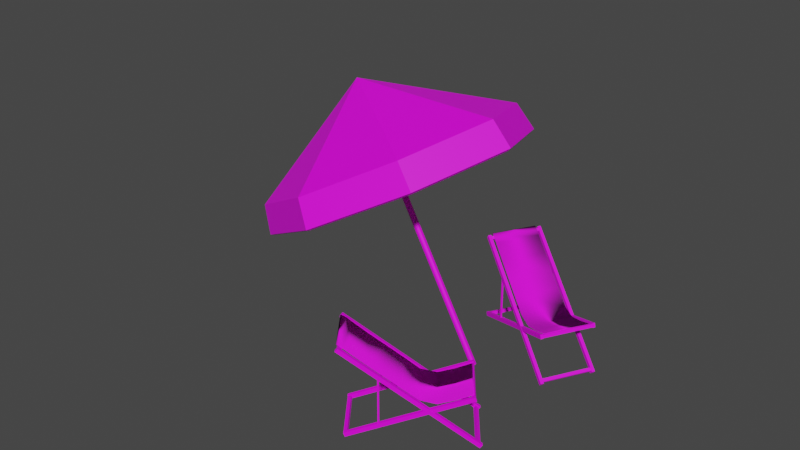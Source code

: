 # Source: sunbedandumbrella.blend  (saved by Blender 3.3.6; exported with 4.5.12 LTS)
import bpy
from mathutils import Matrix  # noqa: F401  (used for matrix-valued properties, if any)

bpy.ops.wm.read_factory_settings(use_empty=True)
scene = bpy.context.scene
scene.name = 'Scene'

# ---- collections
col_collection = bpy.data.collections.new('Collection'); scene.collection.children.link(col_collection)

# ---- images (referenced by path relative to the original .blend; pixels are not part of the script)
import os
ASSET_DIR = os.environ.get("B2B_ASSET_DIR", "")  # directory of the original .blend (textures are referenced by path, not embedded)
HERE = os.path.dirname(os.path.abspath(__file__))  # packed textures are extracted next to this script under _unpacked/

def load_image(name, relpath, width, height, colorspace="sRGB"):
    """Load a texture the original file referenced (path relative to the .blend, or extracted next to this script)."""
    p = next((c for c in (os.path.join(HERE, relpath), os.path.join(ASSET_DIR, relpath)) if relpath and os.path.exists(c)), "")
    if p:
        img = bpy.data.images.load(p, check_existing=True)
        img.name = name
    else:  # same state as the original file: an image datablock whose file is absent (Cycles renders it pink)
        img = bpy.data.images.new(name, width, height)
        img.source = "FILE"
        img.filepath = "//" + (relpath or name)
    img.colorspace_settings.name = colorspace
    return img
img_palermo_stripe_fabric_yellow_1536x_jpg_webp = load_image('Palermo-stripe-fabric_yellow_1536x.jpg.webp', 'Palermo-stripe-fabric_yellow_1536x.jpg.webp', 1024, 1024, 'sRGB')
img_ct9f5_png = load_image('CT9F5.png', 'CT9F5.png', 1024, 1024, 'sRGB')
img_zoomed_scandi_stripe_warm_scand_55_lr_jpg = load_image('Zoomed-Scandi-Stripe-Warm-SCAND-55-LR.jpg', 'Zoomed-Scandi-Stripe-Warm-SCAND-55-LR.jpg', 1024, 1024, 'sRGB')

# ---- materials (node trees are filled in below, after node groups)
mat_material_003 = bpy.data.materials.new('Material.003')
mat_material_003.use_transparent_shadow = False
mat_material_005 = bpy.data.materials.new('Material.005')
mat_material_005.use_transparent_shadow = False
mat_material_002 = bpy.data.materials.new('Material.002')
mat_material_002.use_transparent_shadow = False
mat_material_004 = bpy.data.materials.new('Material.004')
mat_material_004.use_transparent_shadow = False
mat_material_001 = bpy.data.materials.new('Material.001')
mat_material_001.use_transparent_shadow = False

# ---- material node trees
mat_material_003.use_nodes = True; mat_material_003.node_tree.nodes.clear()
_N = mat_material_003.node_tree.nodes; _L = mat_material_003.node_tree.links
n0 = _N.new('ShaderNodeBsdfPrincipled'); n0.name = 'Principled BSDF'; n0.location = (10, 300)
n0.distribution = 'GGX'
n0.subsurface_method = 'RANDOM_WALK_SKIN'
n0.inputs[3].default_value = 1.45
n0.inputs[27].default_value = (0.0, 0.0, 0.0, 1.0)
n0.inputs[28].default_value = 1.0
n1 = _N.new('ShaderNodeOutputMaterial'); n1.name = 'Material Output'; n1.location = (300, 300)
n2 = _N.new('ShaderNodeTexImage'); n2.name = 'Image Texture'; n2.location = (-302, 261)
n2.image = img_palermo_stripe_fabric_yellow_1536x_jpg_webp
_L.new(n0.outputs[0], n1.inputs[0])
_L.new(n2.outputs[0], n0.inputs[0])
n1.is_active_output = True
mat_material_005.use_nodes = True; mat_material_005.node_tree.nodes.clear()
_N = mat_material_005.node_tree.nodes; _L = mat_material_005.node_tree.links
n0 = _N.new('ShaderNodeBsdfPrincipled'); n0.name = 'Principled BSDF'; n0.location = (10, 300)
n0.distribution = 'GGX'
n0.subsurface_method = 'RANDOM_WALK_SKIN'
n0.inputs[0].default_value = (0.5972, 0.4851, 0.2016, 1.0)
n0.inputs[2].default_value = 1.0
n0.inputs[3].default_value = 1.45
n0.inputs[27].default_value = (0.0, 0.0, 0.0, 1.0)
n0.inputs[28].default_value = 1.0
n1 = _N.new('ShaderNodeOutputMaterial'); n1.name = 'Material Output'; n1.location = (300, 300)
_L.new(n0.outputs[0], n1.inputs[0])
n1.is_active_output = True
mat_material_002.use_nodes = True; mat_material_002.node_tree.nodes.clear()
_N = mat_material_002.node_tree.nodes; _L = mat_material_002.node_tree.links
n0 = _N.new('ShaderNodeBsdfPrincipled'); n0.name = 'Principled BSDF'; n0.location = (10, 300)
n0.distribution = 'GGX'
n0.subsurface_method = 'RANDOM_WALK_SKIN'
n0.inputs[3].default_value = 1.45
n0.inputs[27].default_value = (0.0, 0.0, 0.0, 1.0)
n0.inputs[28].default_value = 1.0
n1 = _N.new('ShaderNodeOutputMaterial'); n1.name = 'Material Output'; n1.location = (300, 300)
n2 = _N.new('ShaderNodeTexImage'); n2.name = 'Image Texture'; n2.location = (-329, 136)
n2.image = img_ct9f5_png
_L.new(n0.outputs[0], n1.inputs[0])
_L.new(n2.outputs[0], n0.inputs[0])
n1.is_active_output = True
mat_material_004.use_nodes = True; mat_material_004.node_tree.nodes.clear()
_N = mat_material_004.node_tree.nodes; _L = mat_material_004.node_tree.links
n0 = _N.new('ShaderNodeBsdfPrincipled'); n0.name = 'Principled BSDF'; n0.location = (10, 300)
n0.distribution = 'GGX'
n0.subsurface_method = 'RANDOM_WALK_SKIN'
n0.inputs[0].default_value = (0.6267, 0.6267, 0.6267, 1.0)
n0.inputs[1].default_value = 0.9524
n0.inputs[3].default_value = 1.45
n0.inputs[27].default_value = (0.0, 0.0, 0.0, 1.0)
n0.inputs[28].default_value = 1.0
n1 = _N.new('ShaderNodeOutputMaterial'); n1.name = 'Material Output'; n1.location = (300, 300)
_L.new(n0.outputs[0], n1.inputs[0])
n1.is_active_output = True
mat_material_001.use_nodes = True; mat_material_001.node_tree.nodes.clear()
_N = mat_material_001.node_tree.nodes; _L = mat_material_001.node_tree.links
n0 = _N.new('ShaderNodeBsdfPrincipled'); n0.name = 'Principled BSDF'; n0.location = (10, 300)
n0.distribution = 'GGX'
n0.subsurface_method = 'RANDOM_WALK_SKIN'
n0.inputs[2].default_value = 1.0
n0.inputs[3].default_value = 1.45
n0.inputs[27].default_value = (0.0, 0.0, 0.0, 1.0)
n0.inputs[28].default_value = 1.0
n1 = _N.new('ShaderNodeOutputMaterial'); n1.name = 'Material Output'; n1.location = (300, 300)
n2 = _N.new('ShaderNodeTexImage'); n2.name = 'Image Texture'; n2.location = (-294, 129)
n2.image = img_zoomed_scandi_stripe_warm_scand_55_lr_jpg
_L.new(n0.outputs[0], n1.inputs[0])
_L.new(n2.outputs[0], n0.inputs[0])
n1.is_active_output = True

# ---- world
world_world = bpy.data.worlds.new('World'); scene.world = world_world
world_world.use_nodes = True; world_world.node_tree.nodes.clear()
_N = world_world.node_tree.nodes; _L = world_world.node_tree.links
n0 = _N.new('ShaderNodeOutputWorld'); n0.name = 'World Output'; n0.location = (300, 300)
n1 = _N.new('ShaderNodeBackground'); n1.name = 'Background'; n1.location = (10, 300)
n1.inputs[0].default_value = (0.05088, 0.05088, 0.05088, 1.0)
_L.new(n1.outputs[0], n0.inputs[0])
n0.is_active_output = True
world_world.color = (0.05088, 0.05088, 0.05088)
world_world.use_sun_shadow = False
world_world.sun_shadow_jitter_overblur = 0.0

# ---- meshes
me_circle = bpy.data.meshes.new('Circle')
me_circle.from_pydata([(0.0, 1.0, 0.0), (-0.7071, 0.7071, 8.627e-15), (-1.0, 0.0, 0.0), (-0.7071, -0.7071, 8.627e-15), (0.0, -1.0, 0.0), (0.7071, -0.7071, 8.627e-15), (1.0, 0.0, 0.0), (0.7071, 0.7071, 8.627e-15), (-0.01662, 9.436e-11, 0.4206), (3.57e-10, 1.048, -0.1545), (-0.741, 0.741, -0.1545), (-1.048, 0.0, -0.1545), (-0.741, -0.741, -0.1545), (3.57e-10, -1.048, -0.1545), (0.741, -0.741, -0.1545), (1.048, 0.0, -0.1545), (0.741, 0.741, -0.1545), (0.0, 0.9758, -0.01778), (-0.69, 0.69, -0.01778), (-0.9758, 0.0, -0.01778), (-0.69, -0.69, -0.01778), (0.0, -0.9758, -0.01778), (0.69, -0.69, -0.01778), (0.9758, 0.0, -0.01778), (0.69, 0.69, -0.01778), (3.57e-10, 1.019, -0.1634), (-0.7207, 0.7207, -0.1634), (-1.019, 0.0, -0.1634), (-0.7207, -0.7207, -0.1634), (3.57e-10, -1.019, -0.1634), (0.7207, -0.7207, -0.1634), (1.019, 0.0, -0.1634), (0.7207, 0.7207, -0.1634)], [], [(8, 4, 5), (3, 4, 8), (8, 6, 7), (1, 2, 8), (6, 8, 5), (0, 1, 8), (0, 8, 7), (2, 3, 8), (7, 6, 15, 16), (5, 4, 13, 14), (3, 2, 11, 12), (1, 0, 9, 10), (0, 7, 16, 9), (6, 5, 14, 15), (4, 3, 12, 13), (2, 1, 10, 11), (8, 22, 21), (20, 8, 21), (8, 24, 23), (18, 8, 19), (23, 22, 8), (17, 8, 18), (17, 24, 8), (19, 8, 20), (24, 32, 31, 23), (22, 30, 29, 21), (20, 28, 27, 19), (18, 26, 25, 17), (17, 25, 32, 24), (23, 31, 30, 22), (21, 29, 28, 20), (19, 27, 26, 18), (10, 9, 25, 26), (11, 10, 26, 27), (12, 11, 27, 28), (13, 12, 28, 29), (14, 13, 29, 30), (15, 14, 30, 31), (16, 15, 31, 32), (9, 16, 32, 25)])
me_circle.polygons.foreach_set('material_index', [0, 0, 0, 0, 0, 0, 0, 0, 0, 0, 0, 0, 0, 0, 0, 0, 1, 1, 1, 1, 1, 1, 1, 1, 0, 0, 0, 0, 0, 0, 0, 0, 0, 0, 0, 0, 0, 0, 0, 0])
_uv = me_circle.uv_layers.new(name='UVMap')
_uv.uv.foreach_set('vector', [0.7202, 0.4719, 0.8712, 0.7501, 0.5647, 0.7487, 0.5693, 0.4273, 0.8758, 0.4288, 0.7202, 0.7055, 0.2785, 0.4719, 0.4309, 0.7497, 0.1244, 0.7491, 0.3491, 0.2621, 0.6556, 0.2636, 0.5, 0.5403, 0.3444, 0.8171, 0.5, 0.5403, 0.6509, 0.8185, 0.1288, 0.3306, 0.4353, 0.332, 0.2798, 0.6088, 0.1242, 0.6519, 0.2798, 0.3752, 0.4307, 0.6533, 0.5693, 0.3306, 0.8758, 0.332, 0.7202, 0.6088, 0.1244, 0.7491, 0.4309, 0.7497, 0.4627, 0.8017, 0.0978, 0.8028, 0.5647, 0.7487, 0.8712, 0.7501, 0.9027, 0.8023, 0.5378, 0.8023, 0.8758, 0.332, 0.5693, 0.3306, 0.5378, 0.2784, 0.9027, 0.2784, 0.4353, 0.332, 0.1288, 0.3306, 0.09729, 0.2784, 0.4622, 0.2784, 0.1242, 0.6519, 0.4307, 0.6533, 0.4622, 0.7055, 0.09729, 0.7055, 0.3444, 0.8171, 0.6509, 0.8185, 0.6825, 0.8707, 0.3175, 0.8707, 0.8758, 0.4288, 0.5693, 0.4273, 0.5378, 0.3752, 0.9027, 0.3752, 0.6556, 0.2636, 0.3491, 0.2621, 0.3175, 0.21, 0.6825, 0.21, 0.7202, 0.4719, 0.5647, 0.7487, 0.8712, 0.7501, 0.5693, 0.4273, 0.7202, 0.7055, 0.8758, 0.4288, 0.2785, 0.4719, 0.1244, 0.7491, 0.4309, 0.7497, 0.3491, 0.2621, 0.5, 0.5403, 0.6556, 0.2636, 0.3444, 0.8171, 0.6509, 0.8185, 0.5, 0.5403, 0.1288, 0.3306, 0.2798, 0.6088, 0.4353, 0.332, 0.1242, 0.6519, 0.4307, 0.6533, 0.2798, 0.3752, 0.5693, 0.3306, 0.7202, 0.6088, 0.8758, 0.332, 0.1244, 0.7491, 0.0978, 0.8028, 0.4627, 0.8017, 0.4309, 0.7497, 0.5647, 0.7487, 0.5378, 0.8023, 0.9027, 0.8023, 0.8712, 0.7501, 0.8758, 0.332, 0.9027, 0.2784, 0.5378, 0.2784, 0.5693, 0.3306, 0.4353, 0.332, 0.4622, 0.2784, 0.09729, 0.2784, 0.1288, 0.3306, 0.1242, 0.6519, 0.09729, 0.7055, 0.4622, 0.7055, 0.4307, 0.6533, 0.3444, 0.8171, 0.3175, 0.8707, 0.6825, 0.8707, 0.6509, 0.8185, 0.8758, 0.4288, 0.9027, 0.3752, 0.5378, 0.3752, 0.5693, 0.4273, 0.6556, 0.2636, 0.6825, 0.21, 0.3175, 0.21, 0.3491, 0.2621, 0.4622, 0.2784, 0.09729, 0.2784, 0.09729, 0.2784, 0.4622, 0.2784, 0.6825, 0.21, 0.3175, 0.21, 0.3175, 0.21, 0.6825, 0.21, 0.9027, 0.2784, 0.5378, 0.2784, 0.5378, 0.2784, 0.9027, 0.2784, 0.9027, 0.3752, 0.5378, 0.3752, 0.5378, 0.3752, 0.9027, 0.3752, 0.5378, 0.8023, 0.9027, 0.8023, 0.9027, 0.8023, 0.5378, 0.8023, 0.3175, 0.8707, 0.6825, 0.8707, 0.6825, 0.8707, 0.3175, 0.8707, 0.0978, 0.8028, 0.4627, 0.8017, 0.4627, 0.8017, 0.0978, 0.8028, 0.09729, 0.7055, 0.4622, 0.7055, 0.4622, 0.7055, 0.09729, 0.7055])
me_circle.materials.append(mat_material_003)
me_circle.materials.append(mat_material_005)
me_circle.update()
me_cylinder_001 = bpy.data.meshes.new('Cylinder.001')
me_cylinder_001.from_pydata([(0.0, 1.0, -1.0), (0.0, 1.0, 1.0), (0.3827, 0.9239, -1.0), (0.3827, 0.9239, 1.0), (0.7071, 0.7071, -1.0), (0.7071, 0.7071, 1.0), (0.9239, 0.3827, -1.0), (0.9239, 0.3827, 1.0), (1.0, 0.0, -1.0), (1.0, 0.0, 1.0), (0.9239, -0.3827, -1.0), (0.9239, -0.3827, 1.0), (0.7071, -0.7071, -1.0), (0.7071, -0.7071, 1.0), (0.3827, -0.9239, -1.0), (0.3827, -0.9239, 1.0), (0.0, -1.0, -1.0), (0.0, -1.0, 1.0), (-0.3827, -0.9239, -1.0), (-0.3827, -0.9239, 1.0), (-0.7071, -0.7071, -1.0), (-0.7071, -0.7071, 1.0), (-0.9239, -0.3827, -1.0), (-0.9239, -0.3827, 1.0), (-1.0, 0.0, -1.0), (-1.0, 0.0, 1.0), (-0.9239, 0.3827, -1.0), (-0.9239, 0.3827, 1.0), (-0.7071, 0.7071, -1.0), (-0.7071, 0.7071, 1.0), (-0.3827, 0.9239, -1.0), (-0.3827, 0.9239, 1.0), (0.1157, 0.9714, 0.3427), (-0.2702, -18.88, 0.7548), (0.3683, 0.921, 0.3417), (-0.01754, -18.93, 0.7539), (0.5804, 0.7879, 0.3389), (0.1946, -19.06, 0.751), (0.7197, 0.5925, 0.3347), (0.3339, -19.26, 0.7468), (0.765, 0.3646, 0.3298), (0.3792, -19.49, 0.7419), (0.7094, 0.1388, 0.3248), (0.3235, -19.71, 0.737), (0.5613, -0.05048, 0.3206), (0.1754, -19.9, 0.7328), (0.3433, -0.1745, 0.3178), (-0.04254, -20.03, 0.73), (0.08858, -0.2142, 0.3169), (-0.2972, -20.07, 0.729), (-0.1641, -0.1638, 0.3178), (-0.5499, -20.02, 0.73), (-0.3762, -0.03071, 0.3207), (-0.762, -19.88, 0.7328), (-0.5155, 0.1646, 0.3249), (-0.9013, -19.69, 0.737), (-0.5608, 0.3926, 0.3298), (-0.9466, -19.46, 0.7419), (-0.5051, 0.6184, 0.3347), (-0.8909, -19.23, 0.7469), (-0.357, 0.8077, 0.3389), (-0.7429, -19.05, 0.7511), (-0.139, 0.9317, 0.3417), (-0.5249, -18.92, 0.7539), (-0.5351, 0.6301, 0.3427), (13.69, -13.22, 0.7548), (-0.3256, 0.78, 0.3417), (13.9, -13.07, 0.7539), (-0.0835, 0.8439, 0.3389), (14.14, -13.01, 0.751), (0.1543, 0.8121, 0.3347), (14.38, -13.04, 0.7468), (0.3516, 0.6893, 0.3298), (14.58, -13.16, 0.7419), (0.4784, 0.4944, 0.3248), (14.71, -13.36, 0.737), (0.5154, 0.2569, 0.3206), (14.74, -13.59, 0.7328), (0.4569, 0.01303, 0.3178), (14.68, -13.84, 0.73), (0.3118, -0.2001, 0.3169), (14.54, -14.05, 0.729), (0.1023, -0.35, 0.3178), (14.33, -14.2, 0.73), (-0.1398, -0.4139, 0.3207), (14.09, -14.27, 0.7328), (-0.3776, -0.382, 0.3249), (13.85, -14.23, 0.737), (-0.5749, -0.2593, 0.3298), (13.65, -14.11, 0.7419), (-0.7017, -0.06433, 0.3347), (13.53, -13.92, 0.7469), (-0.7387, 0.1731, 0.3389), (13.49, -13.68, 0.7511), (-0.6802, 0.417, 0.3417), (13.55, -13.43, 0.7539), (-1.092, 0.1909, 0.3427), (18.76, 0.1585, 0.7548), (-1.046, 0.4444, 0.3417), (18.81, 0.412, 0.7539), (-0.9166, 0.6589, 0.3389), (18.94, 0.6264, 0.751), (-0.7238, 0.8016, 0.3347), (19.13, 0.7692, 0.7468), (-0.4967, 0.8509, 0.3298), (19.36, 0.8185, 0.7419), (-0.27, 0.7993, 0.3248), (19.59, 0.7669, 0.737), (-0.07806, 0.6546, 0.3206), (19.78, 0.6222, 0.7328), (0.04978, 0.4389, 0.3178), (19.91, 0.4065, 0.73), (0.09408, 0.1849, 0.3169), (19.95, 0.1525, 0.729), (0.04811, -0.06856, 0.3178), (19.9, -0.101, 0.73), (-0.08114, -0.283, 0.3207), (19.78, -0.3154, 0.7328), (-0.274, -0.4258, 0.3249), (19.58, -0.4582, 0.737), (-0.5011, -0.4751, 0.3298), (19.36, -0.5075, 0.7419), (-0.7278, -0.4235, 0.3347), (19.13, -0.4559, 0.7469), (-0.9197, -0.2788, 0.3389), (18.94, -0.3112, 0.7511), (-1.048, -0.06305, 0.3417), (18.81, -0.09547, 0.7539), (-0.739, -0.4537, 0.3427), (12.86, 14.02, 0.7548), (-0.8926, -0.2469, 0.3417), (12.7, 14.23, 0.7539), (-0.9608, -0.005949, 0.3389), (12.64, 14.47, 0.751), (-0.9332, 0.2324, 0.3347), (12.66, 14.7, 0.7468), (-0.814, 0.4319, 0.3298), (12.78, 14.9, 0.7419), (-0.6213, 0.5621, 0.3248), (12.97, 15.03, 0.737), (-0.3846, 0.6033, 0.3206), (13.21, 15.08, 0.7328), (-0.1397, 0.5491, 0.3178), (13.46, 15.02, 0.73), (0.07595, 0.4079, 0.3169), (13.67, 14.88, 0.729), (0.2296, 0.2011, 0.3178), (13.83, 14.67, 0.73), (0.2978, -0.03985, 0.3207), (13.89, 14.43, 0.7328), (0.2701, -0.2782, 0.3249), (13.87, 14.19, 0.737), (0.1509, -0.4777, 0.3298), (13.75, 13.99, 0.7419), (-0.04172, -0.6079, 0.3347), (13.55, 13.86, 0.7469), (-0.2785, -0.6491, 0.3389), (13.32, 13.82, 0.7511), (-0.5234, -0.5949, 0.3417), (13.07, 13.88, 0.7539), (-0.05191, -0.664, 0.3427), (0.2784, 19.19, 0.7548), (-0.3047, -0.6142, 0.3417), (0.0256, 19.24, 0.7539), (-0.5172, -0.4818, 0.3389), (-0.1869, 19.37, 0.751), (-0.657, -0.2868, 0.3347), (-0.3267, 19.57, 0.7468), (-0.7029, -0.059, 0.3298), (-0.3726, 19.79, 0.7419), (-0.6479, 0.167, 0.3248), (-0.3176, 20.02, 0.737), (-0.5004, 0.3567, 0.3206), (-0.1701, 20.21, 0.7328), (-0.2827, 0.4812, 0.3178), (0.04755, 20.34, 0.73), (-0.02816, 0.5217, 0.3169), (0.3021, 20.38, 0.729), (0.2246, 0.472, 0.3178), (0.5549, 20.33, 0.73), (0.4371, 0.3395, 0.3207), (0.7674, 20.19, 0.7328), (0.577, 0.1445, 0.3249), (0.9072, 20.0, 0.737), (0.6229, -0.08325, 0.3298), (0.9532, 19.77, 0.7419), (0.5679, -0.3092, 0.3347), (0.8982, 19.54, 0.7469), (0.4203, -0.4989, 0.3389), (0.7506, 19.35, 0.7511), (0.2027, -0.6235, 0.3417), (0.533, 19.23, 0.7539), (0.5979, -0.3208, 0.3427), (-13.67, 13.49, 0.7548), (0.3888, -0.4713, 0.3417), (-13.88, 13.34, 0.7539), (0.1469, -0.5359, 0.3389), (-14.12, 13.28, 0.751), (-0.09101, -0.5047, 0.3347), (-14.36, 13.31, 0.7468), (-0.2887, -0.3825, 0.3298), (-14.55, 13.43, 0.7419), (-0.416, -0.1879, 0.3248), (-14.68, 13.62, 0.737), (-0.4536, 0.04943, 0.3206), (-14.72, 13.86, 0.7328), (-0.3958, 0.2934, 0.3178), (-14.66, 14.1, 0.73), (-0.2514, 0.507, 0.3169), (-14.52, 14.32, 0.729), (-0.04225, 0.6575, 0.3178), (-14.31, 14.47, 0.73), (0.1997, 0.722, 0.3207), (-14.07, 14.53, 0.7328), (0.4376, 0.6908, 0.3249), (-13.83, 14.5, 0.737), (0.6352, 0.5687, 0.3298), (-13.63, 14.38, 0.7419), (0.7626, 0.3741, 0.3347), (-13.5, 14.19, 0.7469), (0.8002, 0.1367, 0.3389), (-13.47, 13.95, 0.7511), (0.7424, -0.1073, 0.3417), (-13.52, 13.7, 0.7539), (1.153, 0.1199, 0.3427), (-18.7, 0.09679, 0.7548), (1.108, -0.1337, 0.3417), (-18.75, -0.1568, 0.7539), (0.9795, -0.3485, 0.3389), (-18.88, -0.3716, 0.751), (0.7871, -0.4918, 0.3347), (-19.07, -0.5149, 0.7468), (0.5601, -0.5418, 0.3298), (-19.3, -0.5649, 0.7419), (0.3332, -0.4908, 0.3248), (-19.52, -0.5139, 0.737), (0.1409, -0.3467, 0.3206), (-19.72, -0.3698, 0.7328), (0.01247, -0.1313, 0.3178), (-19.84, -0.1544, 0.73), (-0.03254, 0.1226, 0.3169), (-19.89, 0.09943, 0.729), (0.01272, 0.3762, 0.3178), (-19.84, 0.3531, 0.73), (0.1414, 0.591, 0.3207), (-19.72, 0.5679, 0.7328), (0.3338, 0.7343, 0.3249), (-19.52, 0.7112, 0.737), (0.5608, 0.7843, 0.3298), (-19.3, 0.7611, 0.7419), (0.7877, 0.7333, 0.3347), (-19.07, 0.7102, 0.7469), (0.98, 0.5891, 0.3389), (-18.88, 0.566, 0.7511), (1.108, 0.3737, 0.3417), (-18.75, 0.3506, 0.7539), (0.7988, 0.7635, 0.3427), (-12.76, -13.75, 0.7548), (0.953, 0.5571, 0.3417), (-12.6, -13.95, 0.7539), (1.022, 0.3164, 0.3389), (-12.53, -14.19, 0.751), (0.9949, 0.07798, 0.3347), (-12.56, -14.43, 0.7468), (0.8762, -0.1218, 0.3298), (-12.68, -14.63, 0.7419), (0.6839, -0.2526, 0.3248), (-12.87, -14.76, 0.737), (0.4473, -0.2944, 0.3206), (-13.11, -14.8, 0.7328), (0.2023, -0.241, 0.3178), (-13.35, -14.75, 0.73), (-0.01379, -0.1003, 0.3169), (-13.57, -14.61, 0.729), (-0.168, 0.106, 0.3178), (-13.72, -14.4, 0.73), (-0.2368, 0.3468, 0.3207), (-13.79, -14.16, 0.7328), (-0.2099, 0.5852, 0.3249), (-13.77, -13.92, 0.737), (-0.09125, 0.785, 0.3298), (-13.65, -13.72, 0.7419), (0.101, 0.9158, 0.3347), (-13.45, -13.59, 0.7469), (0.3377, 0.9576, 0.3389), (-13.22, -13.55, 0.7511), (0.5827, 0.9042, 0.3417), (-12.97, -13.61, 0.7539)], [], [(0, 1, 3, 2), (2, 3, 5, 4), (4, 5, 7, 6), (6, 7, 9, 8), (8, 9, 11, 10), (10, 11, 13, 12), (12, 13, 15, 14), (14, 15, 17, 16), (16, 17, 19, 18), (18, 19, 21, 20), (20, 21, 23, 22), (22, 23, 25, 24), (24, 25, 27, 26), (26, 27, 29, 28), (3, 1, 31, 29, 27, 25, 23, 21, 19, 17, 15, 13, 11, 9, 7, 5), (28, 29, 31, 30), (30, 31, 1, 0), (0, 2, 4, 6, 8, 10, 12, 14, 16, 18, 20, 22, 24, 26, 28, 30), (32, 33, 35, 34), (34, 35, 37, 36), (36, 37, 39, 38), (38, 39, 41, 40), (40, 41, 43, 42), (42, 43, 45, 44), (44, 45, 47, 46), (46, 47, 49, 48), (48, 49, 51, 50), (50, 51, 53, 52), (52, 53, 55, 54), (54, 55, 57, 56), (56, 57, 59, 58), (58, 59, 61, 60), (35, 33, 63, 61, 59, 57, 55, 53, 51, 49, 47, 45, 43, 41, 39, 37), (60, 61, 63, 62), (62, 63, 33, 32), (32, 34, 36, 38, 40, 42, 44, 46, 48, 50, 52, 54, 56, 58, 60, 62), (64, 65, 67, 66), (66, 67, 69, 68), (68, 69, 71, 70), (70, 71, 73, 72), (72, 73, 75, 74), (74, 75, 77, 76), (76, 77, 79, 78), (78, 79, 81, 80), (80, 81, 83, 82), (82, 83, 85, 84), (84, 85, 87, 86), (86, 87, 89, 88), (88, 89, 91, 90), (90, 91, 93, 92), (67, 65, 95, 93, 91, 89, 87, 85, 83, 81, 79, 77, 75, 73, 71, 69), (92, 93, 95, 94), (94, 95, 65, 64), (64, 66, 68, 70, 72, 74, 76, 78, 80, 82, 84, 86, 88, 90, 92, 94), (96, 97, 99, 98), (98, 99, 101, 100), (100, 101, 103, 102), (102, 103, 105, 104), (104, 105, 107, 106), (106, 107, 109, 108), (108, 109, 111, 110), (110, 111, 113, 112), (112, 113, 115, 114), (114, 115, 117, 116), (116, 117, 119, 118), (118, 119, 121, 120), (120, 121, 123, 122), (122, 123, 125, 124), (99, 97, 127, 125, 123, 121, 119, 117, 115, 113, 111, 109, 107, 105, 103, 101), (124, 125, 127, 126), (126, 127, 97, 96), (96, 98, 100, 102, 104, 106, 108, 110, 112, 114, 116, 118, 120, 122, 124, 126), (128, 129, 131, 130), (130, 131, 133, 132), (132, 133, 135, 134), (134, 135, 137, 136), (136, 137, 139, 138), (138, 139, 141, 140), (140, 141, 143, 142), (142, 143, 145, 144), (144, 145, 147, 146), (146, 147, 149, 148), (148, 149, 151, 150), (150, 151, 153, 152), (152, 153, 155, 154), (154, 155, 157, 156), (131, 129, 159, 157, 155, 153, 151, 149, 147, 145, 143, 141, 139, 137, 135, 133), (156, 157, 159, 158), (158, 159, 129, 128), (128, 130, 132, 134, 136, 138, 140, 142, 144, 146, 148, 150, 152, 154, 156, 158), (160, 161, 163, 162), (162, 163, 165, 164), (164, 165, 167, 166), (166, 167, 169, 168), (168, 169, 171, 170), (170, 171, 173, 172), (172, 173, 175, 174), (174, 175, 177, 176), (176, 177, 179, 178), (178, 179, 181, 180), (180, 181, 183, 182), (182, 183, 185, 184), (184, 185, 187, 186), (186, 187, 189, 188), (163, 161, 191, 189, 187, 185, 183, 181, 179, 177, 175, 173, 171, 169, 167, 165), (188, 189, 191, 190), (190, 191, 161, 160), (160, 162, 164, 166, 168, 170, 172, 174, 176, 178, 180, 182, 184, 186, 188, 190), (192, 193, 195, 194), (194, 195, 197, 196), (196, 197, 199, 198), (198, 199, 201, 200), (200, 201, 203, 202), (202, 203, 205, 204), (204, 205, 207, 206), (206, 207, 209, 208), (208, 209, 211, 210), (210, 211, 213, 212), (212, 213, 215, 214), (214, 215, 217, 216), (216, 217, 219, 218), (218, 219, 221, 220), (195, 193, 223, 221, 219, 217, 215, 213, 211, 209, 207, 205, 203, 201, 199, 197), (220, 221, 223, 222), (222, 223, 193, 192), (192, 194, 196, 198, 200, 202, 204, 206, 208, 210, 212, 214, 216, 218, 220, 222), (224, 225, 227, 226), (226, 227, 229, 228), (228, 229, 231, 230), (230, 231, 233, 232), (232, 233, 235, 234), (234, 235, 237, 236), (236, 237, 239, 238), (238, 239, 241, 240), (240, 241, 243, 242), (242, 243, 245, 244), (244, 245, 247, 246), (246, 247, 249, 248), (248, 249, 251, 250), (250, 251, 253, 252), (227, 225, 255, 253, 251, 249, 247, 245, 243, 241, 239, 237, 235, 233, 231, 229), (252, 253, 255, 254), (254, 255, 225, 224), (224, 226, 228, 230, 232, 234, 236, 238, 240, 242, 244, 246, 248, 250, 252, 254), (256, 257, 259, 258), (258, 259, 261, 260), (260, 261, 263, 262), (262, 263, 265, 264), (264, 265, 267, 266), (266, 267, 269, 268), (268, 269, 271, 270), (270, 271, 273, 272), (272, 273, 275, 274), (274, 275, 277, 276), (276, 277, 279, 278), (278, 279, 281, 280), (280, 281, 283, 282), (282, 283, 285, 284), (259, 257, 287, 285, 283, 281, 279, 277, 275, 273, 271, 269, 267, 265, 263, 261), (284, 285, 287, 286), (286, 287, 257, 256), (256, 258, 260, 262, 264, 266, 268, 270, 272, 274, 276, 278, 280, 282, 284, 286)])
me_cylinder_001.polygons.foreach_set('material_index', [0, 0, 0, 0, 0, 0, 0, 0, 0, 0, 0, 0, 0, 0, 0, 0, 0, 0, 1, 1, 1, 1, 1, 1, 1, 1, 1, 1, 1, 1, 1, 1, 1, 1, 1, 1, 1, 1, 1, 1, 1, 1, 1, 1, 1, 1, 1, 1, 1, 1, 1, 1, 1, 1, 1, 1, 1, 1, 1, 1, 1, 1, 1, 1, 1, 1, 1, 1, 1, 1, 1, 1, 1, 1, 1, 1, 1, 1, 1, 1, 1, 1, 1, 1, 1, 1, 1, 1, 1, 1, 1, 1, 1, 1, 1, 1, 1, 1, 1, 1, 1, 1, 1, 1, 1, 1, 1, 1, 1, 1, 1, 1, 1, 1, 1, 1, 1, 1, 1, 1, 1, 1, 1, 1, 1, 1, 1, 1, 1, 1, 1, 1, 1, 1, 1, 1, 1, 1, 1, 1, 1, 1, 1, 1, 1, 1, 1, 1, 1, 1, 1, 1, 1, 1, 1, 1, 1, 1, 1, 1, 1, 1])
_uv = me_cylinder_001.uv_layers.new(name='UVMap')
_uv.uv.foreach_set('vector', [1.0, 0.5, 1.0, 1.0, 0.9375, 1.0, 0.9375, 0.5, 0.9375, 0.5, 0.9375, 1.0, 0.875, 1.0, 0.875, 0.5, 0.875, 0.5, 0.875, 1.0, 0.8125, 1.0, 0.8125, 0.5, 0.8125, 0.5, 0.8125, 1.0, 0.75, 1.0, 0.75, 0.5, 0.75, 0.5, 0.75, 1.0, 0.6875, 1.0, 0.6875, 0.5, 0.6875, 0.5, 0.6875, 1.0, 0.625, 1.0, 0.625, 0.5, 0.625, 0.5, 0.625, 1.0, 0.5625, 1.0, 0.5625, 0.5, 0.5625, 0.5, 0.5625, 1.0, 0.5, 1.0, 0.5, 0.5, 0.5, 0.5, 0.5, 1.0, 0.4375, 1.0, 0.4375, 0.5, 0.4375, 0.5, 0.4375, 1.0, 0.375, 1.0, 0.375, 0.5, 0.375, 0.5, 0.375, 1.0, 0.3125, 1.0, 0.3125, 0.5, 0.3125, 0.5, 0.3125, 1.0, 0.25, 1.0, 0.25, 0.5, 0.25, 0.5, 0.25, 1.0, 0.1875, 1.0, 0.1875, 0.5, 0.1875, 0.5, 0.1875, 1.0, 0.125, 1.0, 0.125, 0.5, 0.3418, 0.4717, 0.25, 0.49, 0.1582, 0.4717, 0.08029, 0.4197, 0.02827, 0.3418, 0.01, 0.25, 0.02827, 0.1582, 0.08029, 0.08029, 0.1582, 0.02827, 0.25, 0.01, 0.3418, 0.02827, 0.4197, 0.08029, 0.4717, 0.1582, 0.49, 0.25, 0.4717, 0.3418, 0.4197, 0.4197, 0.125, 0.5, 0.125, 1.0, 0.0625, 1.0, 0.0625, 0.5, 0.0625, 0.5, 0.0625, 1.0, 0.0, 1.0, 0.0, 0.5, 0.75, 0.49, 0.8418, 0.4717, 0.9197, 0.4197, 0.9717, 0.3418, 0.99, 0.25, 0.9717, 0.1582, 0.9197, 0.08029, 0.8418, 0.02827, 0.75, 0.01, 0.6582, 0.02827, 0.5803, 0.08029, 0.5283, 0.1582, 0.51, 0.25, 0.5283, 0.3418, 0.5803, 0.4197, 0.6582, 0.4717, 1.0, 0.5, 1.0, 1.0, 0.9375, 1.0, 0.9375, 0.5, 0.9375, 0.5, 0.9375, 1.0, 0.875, 1.0, 0.875, 0.5, 0.875, 0.5, 0.875, 1.0, 0.8125, 1.0, 0.8125, 0.5, 0.8125, 0.5, 0.8125, 1.0, 0.75, 1.0, 0.75, 0.5, 0.75, 0.5, 0.75, 1.0, 0.6875, 1.0, 0.6875, 0.5, 0.6875, 0.5, 0.6875, 1.0, 0.625, 1.0, 0.625, 0.5, 0.625, 0.5, 0.625, 1.0, 0.5625, 1.0, 0.5625, 0.5, 0.5625, 0.5, 0.5625, 1.0, 0.5, 1.0, 0.5, 0.5, 0.5, 0.5, 0.5, 1.0, 0.4375, 1.0, 0.4375, 0.5, 0.4375, 0.5, 0.4375, 1.0, 0.375, 1.0, 0.375, 0.5, 0.375, 0.5, 0.375, 1.0, 0.3125, 1.0, 0.3125, 0.5, 0.3125, 0.5, 0.3125, 1.0, 0.25, 1.0, 0.25, 0.5, 0.25, 0.5, 0.25, 1.0, 0.1875, 1.0, 0.1875, 0.5, 0.1875, 0.5, 0.1875, 1.0, 0.125, 1.0, 0.125, 0.5, 0.3418, 0.4717, 0.25, 0.49, 0.1582, 0.4717, 0.08029, 0.4197, 0.02827, 0.3418, 0.01, 0.25, 0.02827, 0.1582, 0.08029, 0.08029, 0.1582, 0.02827, 0.25, 0.01, 0.3418, 0.02827, 0.4197, 0.08029, 0.4717, 0.1582, 0.49, 0.25, 0.4717, 0.3418, 0.4197, 0.4197, 0.125, 0.5, 0.125, 1.0, 0.0625, 1.0, 0.0625, 0.5, 0.0625, 0.5, 0.0625, 1.0, 0.0, 1.0, 0.0, 0.5, 0.75, 0.49, 0.8418, 0.4717, 0.9197, 0.4197, 0.9717, 0.3418, 0.99, 0.25, 0.9717, 0.1582, 0.9197, 0.08029, 0.8418, 0.02827, 0.75, 0.01, 0.6582, 0.02827, 0.5803, 0.08029, 0.5283, 0.1582, 0.51, 0.25, 0.5283, 0.3418, 0.5803, 0.4197, 0.6582, 0.4717, 1.0, 0.5, 1.0, 1.0, 0.9375, 1.0, 0.9375, 0.5, 0.9375, 0.5, 0.9375, 1.0, 0.875, 1.0, 0.875, 0.5, 0.875, 0.5, 0.875, 1.0, 0.8125, 1.0, 0.8125, 0.5, 0.8125, 0.5, 0.8125, 1.0, 0.75, 1.0, 0.75, 0.5, 0.75, 0.5, 0.75, 1.0, 0.6875, 1.0, 0.6875, 0.5, 0.6875, 0.5, 0.6875, 1.0, 0.625, 1.0, 0.625, 0.5, 0.625, 0.5, 0.625, 1.0, 0.5625, 1.0, 0.5625, 0.5, 0.5625, 0.5, 0.5625, 1.0, 0.5, 1.0, 0.5, 0.5, 0.5, 0.5, 0.5, 1.0, 0.4375, 1.0, 0.4375, 0.5, 0.4375, 0.5, 0.4375, 1.0, 0.375, 1.0, 0.375, 0.5, 0.375, 0.5, 0.375, 1.0, 0.3125, 1.0, 0.3125, 0.5, 0.3125, 0.5, 0.3125, 1.0, 0.25, 1.0, 0.25, 0.5, 0.25, 0.5, 0.25, 1.0, 0.1875, 1.0, 0.1875, 0.5, 0.1875, 0.5, 0.1875, 1.0, 0.125, 1.0, 0.125, 0.5, 0.3418, 0.4717, 0.25, 0.49, 0.1582, 0.4717, 0.08029, 0.4197, 0.02827, 0.3418, 0.01, 0.25, 0.02827, 0.1582, 0.08029, 0.08029, 0.1582, 0.02827, 0.25, 0.01, 0.3418, 0.02827, 0.4197, 0.08029, 0.4717, 0.1582, 0.49, 0.25, 0.4717, 0.3418, 0.4197, 0.4197, 0.125, 0.5, 0.125, 1.0, 0.0625, 1.0, 0.0625, 0.5, 0.0625, 0.5, 0.0625, 1.0, 0.0, 1.0, 0.0, 0.5, 0.75, 0.49, 0.8418, 0.4717, 0.9197, 0.4197, 0.9717, 0.3418, 0.99, 0.25, 0.9717, 0.1582, 0.9197, 0.08029, 0.8418, 0.02827, 0.75, 0.01, 0.6582, 0.02827, 0.5803, 0.08029, 0.5283, 0.1582, 0.51, 0.25, 0.5283, 0.3418, 0.5803, 0.4197, 0.6582, 0.4717, 1.0, 0.5, 1.0, 1.0, 0.9375, 1.0, 0.9375, 0.5, 0.9375, 0.5, 0.9375, 1.0, 0.875, 1.0, 0.875, 0.5, 0.875, 0.5, 0.875, 1.0, 0.8125, 1.0, 0.8125, 0.5, 0.8125, 0.5, 0.8125, 1.0, 0.75, 1.0, 0.75, 0.5, 0.75, 0.5, 0.75, 1.0, 0.6875, 1.0, 0.6875, 0.5, 0.6875, 0.5, 0.6875, 1.0, 0.625, 1.0, 0.625, 0.5, 0.625, 0.5, 0.625, 1.0, 0.5625, 1.0, 0.5625, 0.5, 0.5625, 0.5, 0.5625, 1.0, 0.5, 1.0, 0.5, 0.5, 0.5, 0.5, 0.5, 1.0, 0.4375, 1.0, 0.4375, 0.5, 0.4375, 0.5, 0.4375, 1.0, 0.375, 1.0, 0.375, 0.5, 0.375, 0.5, 0.375, 1.0, 0.3125, 1.0, 0.3125, 0.5, 0.3125, 0.5, 0.3125, 1.0, 0.25, 1.0, 0.25, 0.5, 0.25, 0.5, 0.25, 1.0, 0.1875, 1.0, 0.1875, 0.5, 0.1875, 0.5, 0.1875, 1.0, 0.125, 1.0, 0.125, 0.5, 0.3418, 0.4717, 0.25, 0.49, 0.1582, 0.4717, 0.08029, 0.4197, 0.02827, 0.3418, 0.01, 0.25, 0.02827, 0.1582, 0.08029, 0.08029, 0.1582, 0.02827, 0.25, 0.01, 0.3418, 0.02827, 0.4197, 0.08029, 0.4717, 0.1582, 0.49, 0.25, 0.4717, 0.3418, 0.4197, 0.4197, 0.125, 0.5, 0.125, 1.0, 0.0625, 1.0, 0.0625, 0.5, 0.0625, 0.5, 0.0625, 1.0, 0.0, 1.0, 0.0, 0.5, 0.75, 0.49, 0.8418, 0.4717, 0.9197, 0.4197, 0.9717, 0.3418, 0.99, 0.25, 0.9717, 0.1582, 0.9197, 0.08029, 0.8418, 0.02827, 0.75, 0.01, 0.6582, 0.02827, 0.5803, 0.08029, 0.5283, 0.1582, 0.51, 0.25, 0.5283, 0.3418, 0.5803, 0.4197, 0.6582, 0.4717, 1.0, 0.5, 1.0, 1.0, 0.9375, 1.0, 0.9375, 0.5, 0.9375, 0.5, 0.9375, 1.0, 0.875, 1.0, 0.875, 0.5, 0.875, 0.5, 0.875, 1.0, 0.8125, 1.0, 0.8125, 0.5, 0.8125, 0.5, 0.8125, 1.0, 0.75, 1.0, 0.75, 0.5, 0.75, 0.5, 0.75, 1.0, 0.6875, 1.0, 0.6875, 0.5, 0.6875, 0.5, 0.6875, 1.0, 0.625, 1.0, 0.625, 0.5, 0.625, 0.5, 0.625, 1.0, 0.5625, 1.0, 0.5625, 0.5, 0.5625, 0.5, 0.5625, 1.0, 0.5, 1.0, 0.5, 0.5, 0.5, 0.5, 0.5, 1.0, 0.4375, 1.0, 0.4375, 0.5, 0.4375, 0.5, 0.4375, 1.0, 0.375, 1.0, 0.375, 0.5, 0.375, 0.5, 0.375, 1.0, 0.3125, 1.0, 0.3125, 0.5, 0.3125, 0.5, 0.3125, 1.0, 0.25, 1.0, 0.25, 0.5, 0.25, 0.5, 0.25, 1.0, 0.1875, 1.0, 0.1875, 0.5, 0.1875, 0.5, 0.1875, 1.0, 0.125, 1.0, 0.125, 0.5, 0.3418, 0.4717, 0.25, 0.49, 0.1582, 0.4717, 0.08029, 0.4197, 0.02827, 0.3418, 0.01, 0.25, 0.02827, 0.1582, 0.08029, 0.08029, 0.1582, 0.02827, 0.25, 0.01, 0.3418, 0.02827, 0.4197, 0.08029, 0.4717, 0.1582, 0.49, 0.25, 0.4717, 0.3418, 0.4197, 0.4197, 0.125, 0.5, 0.125, 1.0, 0.0625, 1.0, 0.0625, 0.5, 0.0625, 0.5, 0.0625, 1.0, 0.0, 1.0, 0.0, 0.5, 0.75, 0.49, 0.8418, 0.4717, 0.9197, 0.4197, 0.9717, 0.3418, 0.99, 0.25, 0.9717, 0.1582, 0.9197, 0.08029, 0.8418, 0.02827, 0.75, 0.01, 0.6582, 0.02827, 0.5803, 0.08029, 0.5283, 0.1582, 0.51, 0.25, 0.5283, 0.3418, 0.5803, 0.4197, 0.6582, 0.4717, 1.0, 0.5, 1.0, 1.0, 0.9375, 1.0, 0.9375, 0.5, 0.9375, 0.5, 0.9375, 1.0, 0.875, 1.0, 0.875, 0.5, 0.875, 0.5, 0.875, 1.0, 0.8125, 1.0, 0.8125, 0.5, 0.8125, 0.5, 0.8125, 1.0, 0.75, 1.0, 0.75, 0.5, 0.75, 0.5, 0.75, 1.0, 0.6875, 1.0, 0.6875, 0.5, 0.6875, 0.5, 0.6875, 1.0, 0.625, 1.0, 0.625, 0.5, 0.625, 0.5, 0.625, 1.0, 0.5625, 1.0, 0.5625, 0.5, 0.5625, 0.5, 0.5625, 1.0, 0.5, 1.0, 0.5, 0.5, 0.5, 0.5, 0.5, 1.0, 0.4375, 1.0, 0.4375, 0.5, 0.4375, 0.5, 0.4375, 1.0, 0.375, 1.0, 0.375, 0.5, 0.375, 0.5, 0.375, 1.0, 0.3125, 1.0, 0.3125, 0.5, 0.3125, 0.5, 0.3125, 1.0, 0.25, 1.0, 0.25, 0.5, 0.25, 0.5, 0.25, 1.0, 0.1875, 1.0, 0.1875, 0.5, 0.1875, 0.5, 0.1875, 1.0, 0.125, 1.0, 0.125, 0.5, 0.3418, 0.4717, 0.25, 0.49, 0.1582, 0.4717, 0.08029, 0.4197, 0.02827, 0.3418, 0.01, 0.25, 0.02827, 0.1582, 0.08029, 0.08029, 0.1582, 0.02827, 0.25, 0.01, 0.3418, 0.02827, 0.4197, 0.08029, 0.4717, 0.1582, 0.49, 0.25, 0.4717, 0.3418, 0.4197, 0.4197, 0.125, 0.5, 0.125, 1.0, 0.0625, 1.0, 0.0625, 0.5, 0.0625, 0.5, 0.0625, 1.0, 0.0, 1.0, 0.0, 0.5, 0.75, 0.49, 0.8418, 0.4717, 0.9197, 0.4197, 0.9717, 0.3418, 0.99, 0.25, 0.9717, 0.1582, 0.9197, 0.08029, 0.8418, 0.02827, 0.75, 0.01, 0.6582, 0.02827, 0.5803, 0.08029, 0.5283, 0.1582, 0.51, 0.25, 0.5283, 0.3418, 0.5803, 0.4197, 0.6582, 0.4717, 1.0, 0.5, 1.0, 1.0, 0.9375, 1.0, 0.9375, 0.5, 0.9375, 0.5, 0.9375, 1.0, 0.875, 1.0, 0.875, 0.5, 0.875, 0.5, 0.875, 1.0, 0.8125, 1.0, 0.8125, 0.5, 0.8125, 0.5, 0.8125, 1.0, 0.75, 1.0, 0.75, 0.5, 0.75, 0.5, 0.75, 1.0, 0.6875, 1.0, 0.6875, 0.5, 0.6875, 0.5, 0.6875, 1.0, 0.625, 1.0, 0.625, 0.5, 0.625, 0.5, 0.625, 1.0, 0.5625, 1.0, 0.5625, 0.5, 0.5625, 0.5, 0.5625, 1.0, 0.5, 1.0, 0.5, 0.5, 0.5, 0.5, 0.5, 1.0, 0.4375, 1.0, 0.4375, 0.5, 0.4375, 0.5, 0.4375, 1.0, 0.375, 1.0, 0.375, 0.5, 0.375, 0.5, 0.375, 1.0, 0.3125, 1.0, 0.3125, 0.5, 0.3125, 0.5, 0.3125, 1.0, 0.25, 1.0, 0.25, 0.5, 0.25, 0.5, 0.25, 1.0, 0.1875, 1.0, 0.1875, 0.5, 0.1875, 0.5, 0.1875, 1.0, 0.125, 1.0, 0.125, 0.5, 0.3418, 0.4717, 0.25, 0.49, 0.1582, 0.4717, 0.08029, 0.4197, 0.02827, 0.3418, 0.01, 0.25, 0.02827, 0.1582, 0.08029, 0.08029, 0.1582, 0.02827, 0.25, 0.01, 0.3418, 0.02827, 0.4197, 0.08029, 0.4717, 0.1582, 0.49, 0.25, 0.4717, 0.3418, 0.4197, 0.4197, 0.125, 0.5, 0.125, 1.0, 0.0625, 1.0, 0.0625, 0.5, 0.0625, 0.5, 0.0625, 1.0, 0.0, 1.0, 0.0, 0.5, 0.75, 0.49, 0.8418, 0.4717, 0.9197, 0.4197, 0.9717, 0.3418, 0.99, 0.25, 0.9717, 0.1582, 0.9197, 0.08029, 0.8418, 0.02827, 0.75, 0.01, 0.6582, 0.02827, 0.5803, 0.08029, 0.5283, 0.1582, 0.51, 0.25, 0.5283, 0.3418, 0.5803, 0.4197, 0.6582, 0.4717, 1.0, 0.5, 1.0, 1.0, 0.9375, 1.0, 0.9375, 0.5, 0.9375, 0.5, 0.9375, 1.0, 0.875, 1.0, 0.875, 0.5, 0.875, 0.5, 0.875, 1.0, 0.8125, 1.0, 0.8125, 0.5, 0.8125, 0.5, 0.8125, 1.0, 0.75, 1.0, 0.75, 0.5, 0.75, 0.5, 0.75, 1.0, 0.6875, 1.0, 0.6875, 0.5, 0.6875, 0.5, 0.6875, 1.0, 0.625, 1.0, 0.625, 0.5, 0.625, 0.5, 0.625, 1.0, 0.5625, 1.0, 0.5625, 0.5, 0.5625, 0.5, 0.5625, 1.0, 0.5, 1.0, 0.5, 0.5, 0.5, 0.5, 0.5, 1.0, 0.4375, 1.0, 0.4375, 0.5, 0.4375, 0.5, 0.4375, 1.0, 0.375, 1.0, 0.375, 0.5, 0.375, 0.5, 0.375, 1.0, 0.3125, 1.0, 0.3125, 0.5, 0.3125, 0.5, 0.3125, 1.0, 0.25, 1.0, 0.25, 0.5, 0.25, 0.5, 0.25, 1.0, 0.1875, 1.0, 0.1875, 0.5, 0.1875, 0.5, 0.1875, 1.0, 0.125, 1.0, 0.125, 0.5, 0.3418, 0.4717, 0.25, 0.49, 0.1582, 0.4717, 0.08029, 0.4197, 0.02827, 0.3418, 0.01, 0.25, 0.02827, 0.1582, 0.08029, 0.08029, 0.1582, 0.02827, 0.25, 0.01, 0.3418, 0.02827, 0.4197, 0.08029, 0.4717, 0.1582, 0.49, 0.25, 0.4717, 0.3418, 0.4197, 0.4197, 0.125, 0.5, 0.125, 1.0, 0.0625, 1.0, 0.0625, 0.5, 0.0625, 0.5, 0.0625, 1.0, 0.0, 1.0, 0.0, 0.5, 0.75, 0.49, 0.8418, 0.4717, 0.9197, 0.4197, 0.9717, 0.3418, 0.99, 0.25, 0.9717, 0.1582, 0.9197, 0.08029, 0.8418, 0.02827, 0.75, 0.01, 0.6582, 0.02827, 0.5803, 0.08029, 0.5283, 0.1582, 0.51, 0.25, 0.5283, 0.3418, 0.5803, 0.4197, 0.6582, 0.4717, 1.0, 0.5, 1.0, 1.0, 0.9375, 1.0, 0.9375, 0.5, 0.9375, 0.5, 0.9375, 1.0, 0.875, 1.0, 0.875, 0.5, 0.875, 0.5, 0.875, 1.0, 0.8125, 1.0, 0.8125, 0.5, 0.8125, 0.5, 0.8125, 1.0, 0.75, 1.0, 0.75, 0.5, 0.75, 0.5, 0.75, 1.0, 0.6875, 1.0, 0.6875, 0.5, 0.6875, 0.5, 0.6875, 1.0, 0.625, 1.0, 0.625, 0.5, 0.625, 0.5, 0.625, 1.0, 0.5625, 1.0, 0.5625, 0.5, 0.5625, 0.5, 0.5625, 1.0, 0.5, 1.0, 0.5, 0.5, 0.5, 0.5, 0.5, 1.0, 0.4375, 1.0, 0.4375, 0.5, 0.4375, 0.5, 0.4375, 1.0, 0.375, 1.0, 0.375, 0.5, 0.375, 0.5, 0.375, 1.0, 0.3125, 1.0, 0.3125, 0.5, 0.3125, 0.5, 0.3125, 1.0, 0.25, 1.0, 0.25, 0.5, 0.25, 0.5, 0.25, 1.0, 0.1875, 1.0, 0.1875, 0.5, 0.1875, 0.5, 0.1875, 1.0, 0.125, 1.0, 0.125, 0.5, 0.3418, 0.4717, 0.25, 0.49, 0.1582, 0.4717, 0.08029, 0.4197, 0.02827, 0.3418, 0.01, 0.25, 0.02827, 0.1582, 0.08029, 0.08029, 0.1582, 0.02827, 0.25, 0.01, 0.3418, 0.02827, 0.4197, 0.08029, 0.4717, 0.1582, 0.49, 0.25, 0.4717, 0.3418, 0.4197, 0.4197, 0.125, 0.5, 0.125, 1.0, 0.0625, 1.0, 0.0625, 0.5, 0.0625, 0.5, 0.0625, 1.0, 0.0, 1.0, 0.0, 0.5, 0.75, 0.49, 0.8418, 0.4717, 0.9197, 0.4197, 0.9717, 0.3418, 0.99, 0.25, 0.9717, 0.1582, 0.9197, 0.08029, 0.8418, 0.02827, 0.75, 0.01, 0.6582, 0.02827, 0.5803, 0.08029, 0.5283, 0.1582, 0.51, 0.25, 0.5283, 0.3418, 0.5803, 0.4197, 0.6582, 0.4717])
me_cylinder_001.materials.append(mat_material_002)
me_cylinder_001.materials.append(mat_material_004)
me_cylinder_001.update()
me_cube_002 = bpy.data.meshes.new('Cube.002')
me_cube_002.from_pydata([(-1.0, -1.0, -1.0), (-1.0, -1.0, 1.0), (-1.0, 1.0, -1.0), (-1.0, 1.0, 1.0), (1.0, -1.0, -1.0), (1.0, -1.0, 1.0), (1.0, 1.0, -1.0), (1.0, 1.0, 1.0), (-0.2452, -0.8891, -33.24), (-0.2911, -0.8891, -32.09), (-0.2452, 0.8891, -33.24), (-0.2911, 0.8891, -32.09), (0.5754, -0.8891, 17.05), (0.5295, -0.8891, 18.2), (0.5754, 0.8891, 17.05), (0.5295, 0.8891, 18.2), (-0.4515, -0.8176, -0.05006), (-0.05603, -0.8176, -19.73), (-0.4515, 0.1388, -0.05006), (-0.05603, 0.1388, -19.73), (-0.4359, -0.8176, 0.4286), (-0.04047, -0.8176, -19.26), (-0.4359, 0.1388, 0.4286), (-0.04047, 0.1388, -19.26), (-0.2452, 32.76, -33.24), (-0.2911, 32.76, -32.09), (-0.2452, 34.53, -33.24), (-0.2911, 34.53, -32.09), (0.5754, 32.76, 17.05), (0.5295, 32.76, 18.2), (0.5754, 34.53, 17.05), (0.5295, 34.53, 18.2), (-1.0, 32.65, -1.0), (-1.0, 32.65, 1.0), (-1.0, 34.65, -1.0), (-1.0, 34.65, 1.0), (1.0, 32.65, -1.0), (1.0, 32.65, 1.0), (1.0, 34.65, -1.0), (1.0, 34.65, 1.0), (-0.4515, 32.83, -0.05007), (-0.05603, 32.83, -19.73), (-0.4515, 33.78, -0.05007), (-0.05603, 33.78, -19.73), (-0.4359, 32.83, 0.4286), (-0.04047, 32.83, -19.26), (-0.4359, 33.78, 0.4286), (-0.04047, 33.78, -19.26), (-0.2634, 34.55, -30.77), (-0.2288, 34.55, -31.68), (-0.2634, 0.1006, -30.77), (-0.2288, 0.1006, -31.68), (-0.2867, 34.55, -32.13), (-0.2521, 34.55, -33.04), (-0.2867, 0.1006, -32.13), (-0.2521, 0.1006, -33.04), (0.9365, 33.79, 0.6148), (0.9782, 33.79, 0.6008), (0.9365, -0.6611, 0.6148), (0.9782, -0.6611, 0.6008), (0.9362, 33.79, -1.017), (0.9779, 33.79, -1.031), (0.9362, -0.6611, -1.017), (0.9779, -0.6611, -1.031), (0.5344, 33.79, 17.85), (0.569, 33.79, 16.94), (0.5344, -0.6611, 17.85), (0.569, -0.6611, 16.94), (0.5112, 33.79, 16.5), (0.5458, 33.79, 15.59), (0.5112, -0.6611, 16.5), (0.5458, -0.6611, 15.59), (-0.9812, 33.79, 0.9573), (-0.9396, 33.79, 0.8134), (-0.9812, -0.6611, 0.9573), (-0.9396, -0.6611, 0.8134), (-0.9849, 33.79, -0.6687), (-0.9433, 33.79, -0.8126), (-0.9849, -0.6611, -0.6687), (-0.9433, -0.6611, -0.8126), (-1.009, 2.325, 1.179), (-1.009, 31.18, 1.179), (-0.8779, 2.325, 1.354), (-0.6272, 2.325, 1.06), (-0.3832, 2.325, 1.103), (-0.1374, 2.325, 1.052), (0.1102, 2.325, 0.9172), (0.2897, 2.325, 4.184), (0.4083, 2.325, 10.49), (0.5148, 2.325, 17.4), (0.5148, 31.18, 17.4), (0.4083, 31.18, 10.49), (0.2897, 31.18, 4.184), (0.1102, 31.18, 0.9172), (-0.1374, 31.18, 1.052), (-0.3832, 31.18, 1.103), (-0.6272, 31.18, 1.06), (-0.8779, 31.18, 1.354), (-1.02, 2.325, 0.64), (-1.02, 31.18, 0.64), (-0.8889, 2.325, 0.8134), (-0.6375, 2.325, 0.5181), (-0.3934, 2.325, 0.5619), (-0.1477, 2.325, 0.5106), (0.1038, 2.325, 0.3966), (0.2958, 2.325, 3.924), (0.4215, 2.325, 10.53), (0.5286, 2.325, 17.48), (0.5286, 31.18, 17.48), (0.4215, 31.18, 10.53), (0.2958, 31.18, 3.924), (0.1038, 31.18, 0.3966), (-0.1477, 31.18, 0.5106), (-0.3934, 31.18, 0.5619), (-0.6375, 31.18, 0.5181), (-0.8889, 31.18, 0.8134), (-0.9485, 31.18, 1.523), (-0.9485, 2.325, 1.523), (-0.9596, 31.18, 0.9838), (-0.9596, 2.325, 0.9838)], [], [(0, 1, 3, 2), (2, 3, 7, 6), (6, 7, 5, 4), (4, 5, 1, 0), (2, 6, 4, 0), (7, 3, 1, 5), (8, 9, 11, 10), (10, 11, 15, 14), (14, 15, 13, 12), (12, 13, 9, 8), (10, 14, 12, 8), (15, 11, 9, 13), (16, 17, 19, 18), (18, 19, 23, 22), (22, 23, 21, 20), (20, 21, 17, 16), (18, 22, 20, 16), (23, 19, 17, 21), (24, 25, 27, 26), (26, 27, 31, 30), (30, 31, 29, 28), (28, 29, 25, 24), (26, 30, 28, 24), (31, 27, 25, 29), (32, 33, 35, 34), (34, 35, 39, 38), (38, 39, 37, 36), (36, 37, 33, 32), (34, 38, 36, 32), (39, 35, 33, 37), (40, 41, 43, 42), (42, 43, 47, 46), (46, 47, 45, 44), (44, 45, 41, 40), (42, 46, 44, 40), (47, 43, 41, 45), (48, 49, 51, 50), (50, 51, 55, 54), (54, 55, 53, 52), (52, 53, 49, 48), (50, 54, 52, 48), (55, 51, 49, 53), (56, 57, 59, 58), (58, 59, 63, 62), (62, 63, 61, 60), (60, 61, 57, 56), (58, 62, 60, 56), (63, 59, 57, 61), (64, 65, 67, 66), (66, 67, 71, 70), (70, 71, 69, 68), (68, 69, 65, 64), (66, 70, 68, 64), (71, 67, 65, 69), (72, 73, 75, 74), (74, 75, 79, 78), (78, 79, 77, 76), (76, 77, 73, 72), (74, 78, 76, 72), (79, 75, 73, 77), (117, 82, 97, 116), (82, 83, 96, 97), (83, 84, 95, 96), (84, 85, 94, 95), (85, 86, 93, 94), (86, 87, 92, 93), (87, 88, 91, 92), (88, 89, 90, 91), (119, 118, 115, 100), (100, 115, 114, 101), (101, 114, 113, 102), (102, 113, 112, 103), (103, 112, 111, 104), (104, 111, 110, 105), (105, 110, 109, 106), (106, 109, 108, 107), (80, 81, 99, 98), (116, 97, 115, 118), (117, 80, 98, 119), (83, 82, 100, 101), (84, 83, 101, 102), (85, 84, 102, 103), (86, 85, 103, 104), (87, 86, 104, 105), (88, 87, 105, 106), (89, 88, 106, 107), (90, 89, 107, 108), (91, 90, 108, 109), (92, 91, 109, 110), (93, 92, 110, 111), (94, 93, 111, 112), (95, 94, 112, 113), (96, 95, 113, 114), (97, 96, 114, 115), (82, 117, 119, 100), (81, 116, 118, 99), (98, 99, 118, 119), (80, 117, 116, 81)])
me_cube_002.polygons.foreach_set('use_smooth', [0, 0, 0, 0, 0, 0, 0, 0, 0, 0, 0, 0, 0, 0, 0, 0, 0, 0, 0, 0, 0, 0, 0, 0, 0, 0, 0, 0, 0, 0, 0, 0, 0, 0, 0, 0, 0, 0, 0, 0, 0, 0, 0, 0, 0, 0, 0, 0, 0, 0, 0, 0, 0, 0, 0, 0, 0, 0, 0, 0, 1, 1, 1, 1, 1, 1, 1, 1, 1, 1, 1, 1, 1, 1, 1, 1, 1, 1, 1, 1, 1, 1, 1, 1, 1, 1, 1, 1, 1, 1, 1, 1, 1, 1, 1, 1, 1, 1])
me_cube_002.polygons.foreach_set('material_index', [0, 0, 0, 0, 0, 0, 0, 0, 0, 0, 0, 0, 0, 0, 0, 0, 0, 0, 0, 0, 0, 0, 0, 0, 0, 0, 0, 0, 0, 0, 0, 0, 0, 0, 0, 0, 0, 0, 0, 0, 0, 0, 0, 0, 0, 0, 0, 0, 0, 0, 0, 0, 0, 0, 0, 0, 0, 0, 0, 0, 1, 1, 1, 1, 1, 1, 1, 1, 1, 1, 1, 1, 1, 1, 1, 1, 1, 1, 1, 1, 1, 1, 1, 1, 1, 1, 1, 1, 1, 1, 1, 1, 1, 1, 1, 1, 1, 1])
_uv = me_cube_002.uv_layers.new(name='UVMap')
_uv.uv.foreach_set('vector', [0.375, 0.0, 0.625, 0.0, 0.625, 0.25, 0.375, 0.25, 0.375, 0.25, 0.625, 0.25, 0.625, 0.5, 0.375, 0.5, 0.375, 0.5, 0.625, 0.5, 0.625, 0.75, 0.375, 0.75, 0.375, 0.75, 0.625, 0.75, 0.625, 1.0, 0.375, 1.0, 0.125, 0.5, 0.375, 0.5, 0.375, 0.75, 0.125, 0.75, 0.625, 0.5, 0.875, 0.5, 0.875, 0.75, 0.625, 0.75, 0.375, 0.0, 0.625, 0.0, 0.625, 0.25, 0.375, 0.25, 0.375, 0.25, 0.625, 0.25, 0.625, 0.5, 0.375, 0.5, 0.375, 0.5, 0.625, 0.5, 0.625, 0.75, 0.375, 0.75, 0.375, 0.75, 0.625, 0.75, 0.625, 1.0, 0.375, 1.0, 0.125, 0.5, 0.375, 0.5, 0.375, 0.75, 0.125, 0.75, 0.625, 0.5, 0.875, 0.5, 0.875, 0.75, 0.625, 0.75, 0.375, 0.0, 0.625, 0.0, 0.625, 0.25, 0.375, 0.25, 0.375, 0.25, 0.625, 0.25, 0.625, 0.5, 0.375, 0.5, 0.375, 0.5, 0.625, 0.5, 0.625, 0.75, 0.375, 0.75, 0.375, 0.75, 0.625, 0.75, 0.625, 1.0, 0.375, 1.0, 0.125, 0.5, 0.375, 0.5, 0.375, 0.75, 0.125, 0.75, 0.625, 0.5, 0.875, 0.5, 0.875, 0.75, 0.625, 0.75, 0.375, 0.0, 0.625, 0.0, 0.625, 0.25, 0.375, 0.25, 0.375, 0.25, 0.625, 0.25, 0.625, 0.5, 0.375, 0.5, 0.375, 0.5, 0.625, 0.5, 0.625, 0.75, 0.375, 0.75, 0.375, 0.75, 0.625, 0.75, 0.625, 1.0, 0.375, 1.0, 0.125, 0.5, 0.375, 0.5, 0.375, 0.75, 0.125, 0.75, 0.625, 0.5, 0.875, 0.5, 0.875, 0.75, 0.625, 0.75, 0.375, 0.0, 0.625, 0.0, 0.625, 0.25, 0.375, 0.25, 0.375, 0.25, 0.625, 0.25, 0.625, 0.5, 0.375, 0.5, 0.375, 0.5, 0.625, 0.5, 0.625, 0.75, 0.375, 0.75, 0.375, 0.75, 0.625, 0.75, 0.625, 1.0, 0.375, 1.0, 0.125, 0.5, 0.375, 0.5, 0.375, 0.75, 0.125, 0.75, 0.625, 0.5, 0.875, 0.5, 0.875, 0.75, 0.625, 0.75, 0.375, 0.0, 0.625, 0.0, 0.625, 0.25, 0.375, 0.25, 0.375, 0.25, 0.625, 0.25, 0.625, 0.5, 0.375, 0.5, 0.375, 0.5, 0.625, 0.5, 0.625, 0.75, 0.375, 0.75, 0.375, 0.75, 0.625, 0.75, 0.625, 1.0, 0.375, 1.0, 0.125, 0.5, 0.375, 0.5, 0.375, 0.75, 0.125, 0.75, 0.625, 0.5, 0.875, 0.5, 0.875, 0.75, 0.625, 0.75, 0.375, 0.0, 0.625, 0.0, 0.625, 0.25, 0.375, 0.25, 0.375, 0.25, 0.625, 0.25, 0.625, 0.5, 0.375, 0.5, 0.375, 0.5, 0.625, 0.5, 0.625, 0.75, 0.375, 0.75, 0.375, 0.75, 0.625, 0.75, 0.625, 1.0, 0.375, 1.0, 0.125, 0.5, 0.375, 0.5, 0.375, 0.75, 0.125, 0.75, 0.625, 0.5, 0.875, 0.5, 0.875, 0.75, 0.625, 0.75, 0.375, 0.0, 0.625, 0.0, 0.625, 0.25, 0.375, 0.25, 0.375, 0.25, 0.625, 0.25, 0.625, 0.5, 0.375, 0.5, 0.375, 0.5, 0.625, 0.5, 0.625, 0.75, 0.375, 0.75, 0.375, 0.75, 0.625, 0.75, 0.625, 1.0, 0.375, 1.0, 0.125, 0.5, 0.375, 0.5, 0.375, 0.75, 0.125, 0.75, 0.625, 0.5, 0.875, 0.5, 0.875, 0.75, 0.625, 0.75, 0.375, 0.0, 0.625, 0.0, 0.625, 0.25, 0.375, 0.25, 0.375, 0.25, 0.625, 0.25, 0.625, 0.5, 0.375, 0.5, 0.375, 0.5, 0.625, 0.5, 0.625, 0.75, 0.375, 0.75, 0.375, 0.75, 0.625, 0.75, 0.625, 1.0, 0.375, 1.0, 0.125, 0.5, 0.375, 0.5, 0.375, 0.75, 0.125, 0.75, 0.625, 0.5, 0.875, 0.5, 0.875, 0.75, 0.625, 0.75, 0.375, 0.0, 0.625, 0.0, 0.625, 0.25, 0.375, 0.25, 0.375, 0.25, 0.625, 0.25, 0.625, 0.5, 0.375, 0.5, 0.375, 0.5, 0.625, 0.5, 0.625, 0.75, 0.375, 0.75, 0.375, 0.75, 0.625, 0.75, 0.625, 1.0, 0.375, 1.0, 0.125, 0.5, 0.375, 0.5, 0.375, 0.75, 0.125, 0.75, 0.625, 0.5, 0.875, 0.5, 0.875, 0.75, 0.625, 0.75, 0.05, 0.0, 0.1, 0.0, 0.1, 1.0, 0.05, 1.0, 0.1, 0.0, 0.2, 0.0, 0.2, 1.0, 0.1, 1.0, 0.2, 0.0, 0.3, 0.0, 0.3, 1.0, 0.2, 1.0, 0.3, 0.0, 0.4, 0.0, 0.4, 1.0, 0.3, 1.0, 0.4, 0.0, 0.5, 0.0, 0.5, 1.0, 0.4, 1.0, 0.5, 0.0, 0.6, 0.0, 0.6, 1.0, 0.5, 1.0, 0.6, 0.0, 0.7, 0.0, 0.7, 1.0, 0.6, 1.0, 0.7, 0.0, 0.8, 0.0, 0.8, 1.0, 0.7, 1.0, 0.05, 0.0, 0.05, 1.0, 0.1, 1.0, 0.1, 0.0, 0.1, 0.0, 0.1, 1.0, 0.2, 1.0, 0.2, 0.0, 0.2, 0.0, 0.2, 1.0, 0.3, 1.0, 0.3, 0.0, 0.3, 0.0, 0.3, 1.0, 0.4, 1.0, 0.4, 0.0, 0.4, 0.0, 0.4, 1.0, 0.5, 1.0, 0.5, 0.0, 0.5, 0.0, 0.5, 1.0, 0.6, 1.0, 0.6, 0.0, 0.6, 0.0, 0.6, 1.0, 0.7, 1.0, 0.7, 0.0, 0.7, 0.0, 0.7, 1.0, 0.8, 1.0, 0.8, 0.0, 0.0, 0.0, 0.0, 1.0, 0.0, 1.0, 0.0, 0.0, 0.05, 1.0, 0.1, 1.0, 0.1, 1.0, 0.05, 1.0, 0.05, 0.0, 0.0, 0.0, 0.0, 0.0, 0.05, 0.0, 0.2, 0.0, 0.1, 0.0, 0.1, 0.0, 0.2, 0.0, 0.3, 0.0, 0.2, 0.0, 0.2, 0.0, 0.3, 0.0, 0.4, 0.0, 0.3, 0.0, 0.3, 0.0, 0.4, 0.0, 0.5, 0.0, 0.4, 0.0, 0.4, 0.0, 0.5, 0.0, 0.6, 0.0, 0.5, 0.0, 0.5, 0.0, 0.6, 0.0, 0.7, 0.0, 0.6, 0.0, 0.6, 0.0, 0.7, 0.0, 0.8, 0.0, 0.7, 0.0, 0.7, 0.0, 0.8, 0.0, 0.8, 1.0, 0.8, 0.0, 0.8, 0.0, 0.8, 1.0, 0.7, 1.0, 0.8, 1.0, 0.8, 1.0, 0.7, 1.0, 0.6, 1.0, 0.7, 1.0, 0.7, 1.0, 0.6, 1.0, 0.5, 1.0, 0.6, 1.0, 0.6, 1.0, 0.5, 1.0, 0.4, 1.0, 0.5, 1.0, 0.5, 1.0, 0.4, 1.0, 0.3, 1.0, 0.4, 1.0, 0.4, 1.0, 0.3, 1.0, 0.2, 1.0, 0.3, 1.0, 0.3, 1.0, 0.2, 1.0, 0.1, 1.0, 0.2, 1.0, 0.2, 1.0, 0.1, 1.0, 0.1, 0.0, 0.05, 0.0, 0.05, 0.0, 0.1, 0.0, 0.0, 1.0, 0.05, 1.0, 0.05, 1.0, 0.0, 1.0, 0.0, 0.0, 0.0, 1.0, 0.05, 1.0, 0.05, 0.0, 0.0, 0.0, 0.05, 0.0, 0.05, 1.0, 0.0, 1.0])
me_cube_002.materials.append(mat_material_002)
me_cube_002.materials.append(mat_material_001)
me_cube_002.update()
me_cube_015 = bpy.data.meshes.new('Cube.015')
me_cube_015.from_pydata([(-1.0, -1.0, -1.0), (-1.0, -1.0, 1.0), (-1.0, 1.0, -1.0), (-1.0, 1.0, 1.0), (1.0, -1.0, -1.0), (1.0, -1.0, 1.0), (1.0, 1.0, -1.0), (1.0, 1.0, 1.0), (-0.2452, -0.8891, -33.24), (-0.2911, -0.8891, -32.09), (-0.2452, 0.8891, -33.24), (-0.2911, 0.8891, -32.09), (0.5754, -0.8891, 17.05), (0.5295, -0.8891, 18.2), (0.5754, 0.8891, 17.05), (0.5295, 0.8891, 18.2), (-0.4515, -0.8176, -0.05006), (-0.05603, -0.8176, -19.73), (-0.4515, 0.1388, -0.05006), (-0.05603, 0.1388, -19.73), (-0.4359, -0.8176, 0.4286), (-0.04047, -0.8176, -19.26), (-0.4359, 0.1388, 0.4286), (-0.04047, 0.1388, -19.26), (-0.2452, 32.76, -33.24), (-0.2911, 32.76, -32.09), (-0.2452, 34.53, -33.24), (-0.2911, 34.53, -32.09), (0.5754, 32.76, 17.05), (0.5295, 32.76, 18.2), (0.5754, 34.53, 17.05), (0.5295, 34.53, 18.2), (-1.0, 32.65, -1.0), (-1.0, 32.65, 1.0), (-1.0, 34.65, -1.0), (-1.0, 34.65, 1.0), (1.0, 32.65, -1.0), (1.0, 32.65, 1.0), (1.0, 34.65, -1.0), (1.0, 34.65, 1.0), (-0.4515, 32.83, -0.05007), (-0.05603, 32.83, -19.73), (-0.4515, 33.78, -0.05007), (-0.05603, 33.78, -19.73), (-0.4359, 32.83, 0.4286), (-0.04047, 32.83, -19.26), (-0.4359, 33.78, 0.4286), (-0.04047, 33.78, -19.26), (-0.2634, 34.55, -30.77), (-0.2288, 34.55, -31.68), (-0.2634, 0.1006, -30.77), (-0.2288, 0.1006, -31.68), (-0.2867, 34.55, -32.13), (-0.2521, 34.55, -33.04), (-0.2867, 0.1006, -32.13), (-0.2521, 0.1006, -33.04), (0.9365, 33.79, 0.6148), (0.9782, 33.79, 0.6008), (0.9365, -0.6611, 0.6148), (0.9782, -0.6611, 0.6008), (0.9362, 33.79, -1.017), (0.9779, 33.79, -1.031), (0.9362, -0.6611, -1.017), (0.9779, -0.6611, -1.031), (0.5344, 33.79, 17.85), (0.569, 33.79, 16.94), (0.5344, -0.6611, 17.85), (0.569, -0.6611, 16.94), (0.5112, 33.79, 16.5), (0.5458, 33.79, 15.59), (0.5112, -0.6611, 16.5), (0.5458, -0.6611, 15.59), (-0.9812, 33.79, 0.9573), (-0.9396, 33.79, 0.8134), (-0.9812, -0.6611, 0.9573), (-0.9396, -0.6611, 0.8134), (-0.9849, 33.79, -0.6687), (-0.9433, 33.79, -0.8126), (-0.9849, -0.6611, -0.6687), (-0.9433, -0.6611, -0.8126), (-1.009, 2.325, 1.179), (-1.009, 31.18, 1.179), (-0.8779, 2.325, 1.354), (-0.6272, 2.325, 1.06), (-0.3832, 2.325, 1.103), (-0.1374, 2.325, 1.052), (0.1102, 2.325, 0.9172), (0.2897, 2.325, 4.184), (0.4083, 2.325, 10.49), (0.5148, 2.325, 17.4), (0.5148, 31.18, 17.4), (0.4083, 31.18, 10.49), (0.2897, 31.18, 4.184), (0.1102, 31.18, 0.9172), (-0.1374, 31.18, 1.052), (-0.3832, 31.18, 1.103), (-0.6272, 31.18, 1.06), (-0.8779, 31.18, 1.354), (-1.02, 2.325, 0.64), (-1.02, 31.18, 0.64), (-0.8889, 2.325, 0.8134), (-0.6375, 2.325, 0.5181), (-0.3934, 2.325, 0.5619), (-0.1477, 2.325, 0.5106), (0.1038, 2.325, 0.3966), (0.2958, 2.325, 3.924), (0.4215, 2.325, 10.53), (0.5286, 2.325, 17.48), (0.5286, 31.18, 17.48), (0.4215, 31.18, 10.53), (0.2958, 31.18, 3.924), (0.1038, 31.18, 0.3966), (-0.1477, 31.18, 0.5106), (-0.3934, 31.18, 0.5619), (-0.6375, 31.18, 0.5181), (-0.8889, 31.18, 0.8134), (-0.9485, 31.18, 1.523), (-0.9485, 2.325, 1.523), (-0.9596, 31.18, 0.9838), (-0.9596, 2.325, 0.9838)], [], [(0, 1, 3, 2), (2, 3, 7, 6), (6, 7, 5, 4), (4, 5, 1, 0), (2, 6, 4, 0), (7, 3, 1, 5), (8, 9, 11, 10), (10, 11, 15, 14), (14, 15, 13, 12), (12, 13, 9, 8), (10, 14, 12, 8), (15, 11, 9, 13), (16, 17, 19, 18), (18, 19, 23, 22), (22, 23, 21, 20), (20, 21, 17, 16), (18, 22, 20, 16), (23, 19, 17, 21), (24, 25, 27, 26), (26, 27, 31, 30), (30, 31, 29, 28), (28, 29, 25, 24), (26, 30, 28, 24), (31, 27, 25, 29), (32, 33, 35, 34), (34, 35, 39, 38), (38, 39, 37, 36), (36, 37, 33, 32), (34, 38, 36, 32), (39, 35, 33, 37), (40, 41, 43, 42), (42, 43, 47, 46), (46, 47, 45, 44), (44, 45, 41, 40), (42, 46, 44, 40), (47, 43, 41, 45), (48, 49, 51, 50), (50, 51, 55, 54), (54, 55, 53, 52), (52, 53, 49, 48), (50, 54, 52, 48), (55, 51, 49, 53), (56, 57, 59, 58), (58, 59, 63, 62), (62, 63, 61, 60), (60, 61, 57, 56), (58, 62, 60, 56), (63, 59, 57, 61), (64, 65, 67, 66), (66, 67, 71, 70), (70, 71, 69, 68), (68, 69, 65, 64), (66, 70, 68, 64), (71, 67, 65, 69), (72, 73, 75, 74), (74, 75, 79, 78), (78, 79, 77, 76), (76, 77, 73, 72), (74, 78, 76, 72), (79, 75, 73, 77), (117, 82, 97, 116), (82, 83, 96, 97), (83, 84, 95, 96), (84, 85, 94, 95), (85, 86, 93, 94), (86, 87, 92, 93), (87, 88, 91, 92), (88, 89, 90, 91), (119, 118, 115, 100), (100, 115, 114, 101), (101, 114, 113, 102), (102, 113, 112, 103), (103, 112, 111, 104), (104, 111, 110, 105), (105, 110, 109, 106), (106, 109, 108, 107), (80, 81, 99, 98), (116, 97, 115, 118), (117, 80, 98, 119), (83, 82, 100, 101), (84, 83, 101, 102), (85, 84, 102, 103), (86, 85, 103, 104), (87, 86, 104, 105), (88, 87, 105, 106), (89, 88, 106, 107), (90, 89, 107, 108), (91, 90, 108, 109), (92, 91, 109, 110), (93, 92, 110, 111), (94, 93, 111, 112), (95, 94, 112, 113), (96, 95, 113, 114), (97, 96, 114, 115), (82, 117, 119, 100), (81, 116, 118, 99), (98, 99, 118, 119), (80, 117, 116, 81)])
me_cube_015.polygons.foreach_set('use_smooth', [0, 0, 0, 0, 0, 0, 0, 0, 0, 0, 0, 0, 0, 0, 0, 0, 0, 0, 0, 0, 0, 0, 0, 0, 0, 0, 0, 0, 0, 0, 0, 0, 0, 0, 0, 0, 0, 0, 0, 0, 0, 0, 0, 0, 0, 0, 0, 0, 0, 0, 0, 0, 0, 0, 0, 0, 0, 0, 0, 0, 1, 1, 1, 1, 1, 1, 1, 1, 1, 1, 1, 1, 1, 1, 1, 1, 1, 1, 1, 1, 1, 1, 1, 1, 1, 1, 1, 1, 1, 1, 1, 1, 1, 1, 1, 1, 1, 1])
me_cube_015.polygons.foreach_set('material_index', [0, 0, 0, 0, 0, 0, 0, 0, 0, 0, 0, 0, 0, 0, 0, 0, 0, 0, 0, 0, 0, 0, 0, 0, 0, 0, 0, 0, 0, 0, 0, 0, 0, 0, 0, 0, 0, 0, 0, 0, 0, 0, 0, 0, 0, 0, 0, 0, 0, 0, 0, 0, 0, 0, 0, 0, 0, 0, 0, 0, 1, 1, 1, 1, 1, 1, 1, 1, 1, 1, 1, 1, 1, 1, 1, 1, 1, 1, 1, 1, 1, 1, 1, 1, 1, 1, 1, 1, 1, 1, 1, 1, 1, 1, 1, 1, 1, 1])
_uv = me_cube_015.uv_layers.new(name='UVMap')
_uv.uv.foreach_set('vector', [0.375, 0.0, 0.625, 0.0, 0.625, 0.25, 0.375, 0.25, 0.375, 0.25, 0.625, 0.25, 0.625, 0.5, 0.375, 0.5, 0.375, 0.5, 0.625, 0.5, 0.625, 0.75, 0.375, 0.75, 0.375, 0.75, 0.625, 0.75, 0.625, 1.0, 0.375, 1.0, 0.125, 0.5, 0.375, 0.5, 0.375, 0.75, 0.125, 0.75, 0.625, 0.5, 0.875, 0.5, 0.875, 0.75, 0.625, 0.75, 0.375, 0.0, 0.625, 0.0, 0.625, 0.25, 0.375, 0.25, 0.375, 0.25, 0.625, 0.25, 0.625, 0.5, 0.375, 0.5, 0.375, 0.5, 0.625, 0.5, 0.625, 0.75, 0.375, 0.75, 0.375, 0.75, 0.625, 0.75, 0.625, 1.0, 0.375, 1.0, 0.125, 0.5, 0.375, 0.5, 0.375, 0.75, 0.125, 0.75, 0.625, 0.5, 0.875, 0.5, 0.875, 0.75, 0.625, 0.75, 0.375, 0.0, 0.625, 0.0, 0.625, 0.25, 0.375, 0.25, 0.375, 0.25, 0.625, 0.25, 0.625, 0.5, 0.375, 0.5, 0.375, 0.5, 0.625, 0.5, 0.625, 0.75, 0.375, 0.75, 0.375, 0.75, 0.625, 0.75, 0.625, 1.0, 0.375, 1.0, 0.125, 0.5, 0.375, 0.5, 0.375, 0.75, 0.125, 0.75, 0.625, 0.5, 0.875, 0.5, 0.875, 0.75, 0.625, 0.75, 0.375, 0.0, 0.625, 0.0, 0.625, 0.25, 0.375, 0.25, 0.375, 0.25, 0.625, 0.25, 0.625, 0.5, 0.375, 0.5, 0.375, 0.5, 0.625, 0.5, 0.625, 0.75, 0.375, 0.75, 0.375, 0.75, 0.625, 0.75, 0.625, 1.0, 0.375, 1.0, 0.125, 0.5, 0.375, 0.5, 0.375, 0.75, 0.125, 0.75, 0.625, 0.5, 0.875, 0.5, 0.875, 0.75, 0.625, 0.75, 0.375, 0.0, 0.625, 0.0, 0.625, 0.25, 0.375, 0.25, 0.375, 0.25, 0.625, 0.25, 0.625, 0.5, 0.375, 0.5, 0.375, 0.5, 0.625, 0.5, 0.625, 0.75, 0.375, 0.75, 0.375, 0.75, 0.625, 0.75, 0.625, 1.0, 0.375, 1.0, 0.125, 0.5, 0.375, 0.5, 0.375, 0.75, 0.125, 0.75, 0.625, 0.5, 0.875, 0.5, 0.875, 0.75, 0.625, 0.75, 0.375, 0.0, 0.625, 0.0, 0.625, 0.25, 0.375, 0.25, 0.375, 0.25, 0.625, 0.25, 0.625, 0.5, 0.375, 0.5, 0.375, 0.5, 0.625, 0.5, 0.625, 0.75, 0.375, 0.75, 0.375, 0.75, 0.625, 0.75, 0.625, 1.0, 0.375, 1.0, 0.125, 0.5, 0.375, 0.5, 0.375, 0.75, 0.125, 0.75, 0.625, 0.5, 0.875, 0.5, 0.875, 0.75, 0.625, 0.75, 0.375, 0.0, 0.625, 0.0, 0.625, 0.25, 0.375, 0.25, 0.375, 0.25, 0.625, 0.25, 0.625, 0.5, 0.375, 0.5, 0.375, 0.5, 0.625, 0.5, 0.625, 0.75, 0.375, 0.75, 0.375, 0.75, 0.625, 0.75, 0.625, 1.0, 0.375, 1.0, 0.125, 0.5, 0.375, 0.5, 0.375, 0.75, 0.125, 0.75, 0.625, 0.5, 0.875, 0.5, 0.875, 0.75, 0.625, 0.75, 0.375, 0.0, 0.625, 0.0, 0.625, 0.25, 0.375, 0.25, 0.375, 0.25, 0.625, 0.25, 0.625, 0.5, 0.375, 0.5, 0.375, 0.5, 0.625, 0.5, 0.625, 0.75, 0.375, 0.75, 0.375, 0.75, 0.625, 0.75, 0.625, 1.0, 0.375, 1.0, 0.125, 0.5, 0.375, 0.5, 0.375, 0.75, 0.125, 0.75, 0.625, 0.5, 0.875, 0.5, 0.875, 0.75, 0.625, 0.75, 0.375, 0.0, 0.625, 0.0, 0.625, 0.25, 0.375, 0.25, 0.375, 0.25, 0.625, 0.25, 0.625, 0.5, 0.375, 0.5, 0.375, 0.5, 0.625, 0.5, 0.625, 0.75, 0.375, 0.75, 0.375, 0.75, 0.625, 0.75, 0.625, 1.0, 0.375, 1.0, 0.125, 0.5, 0.375, 0.5, 0.375, 0.75, 0.125, 0.75, 0.625, 0.5, 0.875, 0.5, 0.875, 0.75, 0.625, 0.75, 0.375, 0.0, 0.625, 0.0, 0.625, 0.25, 0.375, 0.25, 0.375, 0.25, 0.625, 0.25, 0.625, 0.5, 0.375, 0.5, 0.375, 0.5, 0.625, 0.5, 0.625, 0.75, 0.375, 0.75, 0.375, 0.75, 0.625, 0.75, 0.625, 1.0, 0.375, 1.0, 0.125, 0.5, 0.375, 0.5, 0.375, 0.75, 0.125, 0.75, 0.625, 0.5, 0.875, 0.5, 0.875, 0.75, 0.625, 0.75, 0.05, 0.0, 0.1, 0.0, 0.1, 1.0, 0.05, 1.0, 0.1, 0.0, 0.2, 0.0, 0.2, 1.0, 0.1, 1.0, 0.2, 0.0, 0.3, 0.0, 0.3, 1.0, 0.2, 1.0, 0.3, 0.0, 0.4, 0.0, 0.4, 1.0, 0.3, 1.0, 0.4, 0.0, 0.5, 0.0, 0.5, 1.0, 0.4, 1.0, 0.5, 0.0, 0.6, 0.0, 0.6, 1.0, 0.5, 1.0, 0.6, 0.0, 0.7, 0.0, 0.7, 1.0, 0.6, 1.0, 0.7, 0.0, 0.8, 0.0, 0.8, 1.0, 0.7, 1.0, 0.05, 0.0, 0.05, 1.0, 0.1, 1.0, 0.1, 0.0, 0.1, 0.0, 0.1, 1.0, 0.2, 1.0, 0.2, 0.0, 0.2, 0.0, 0.2, 1.0, 0.3, 1.0, 0.3, 0.0, 0.3, 0.0, 0.3, 1.0, 0.4, 1.0, 0.4, 0.0, 0.4, 0.0, 0.4, 1.0, 0.5, 1.0, 0.5, 0.0, 0.5, 0.0, 0.5, 1.0, 0.6, 1.0, 0.6, 0.0, 0.6, 0.0, 0.6, 1.0, 0.7, 1.0, 0.7, 0.0, 0.7, 0.0, 0.7, 1.0, 0.8, 1.0, 0.8, 0.0, 0.0, 0.0, 0.0, 1.0, 0.0, 1.0, 0.0, 0.0, 0.05, 1.0, 0.1, 1.0, 0.1, 1.0, 0.05, 1.0, 0.05, 0.0, 0.0, 0.0, 0.0, 0.0, 0.05, 0.0, 0.2, 0.0, 0.1, 0.0, 0.1, 0.0, 0.2, 0.0, 0.3, 0.0, 0.2, 0.0, 0.2, 0.0, 0.3, 0.0, 0.4, 0.0, 0.3, 0.0, 0.3, 0.0, 0.4, 0.0, 0.5, 0.0, 0.4, 0.0, 0.4, 0.0, 0.5, 0.0, 0.6, 0.0, 0.5, 0.0, 0.5, 0.0, 0.6, 0.0, 0.7, 0.0, 0.6, 0.0, 0.6, 0.0, 0.7, 0.0, 0.8, 0.0, 0.7, 0.0, 0.7, 0.0, 0.8, 0.0, 0.8, 1.0, 0.8, 0.0, 0.8, 0.0, 0.8, 1.0, 0.7, 1.0, 0.8, 1.0, 0.8, 1.0, 0.7, 1.0, 0.6, 1.0, 0.7, 1.0, 0.7, 1.0, 0.6, 1.0, 0.5, 1.0, 0.6, 1.0, 0.6, 1.0, 0.5, 1.0, 0.4, 1.0, 0.5, 1.0, 0.5, 1.0, 0.4, 1.0, 0.3, 1.0, 0.4, 1.0, 0.4, 1.0, 0.3, 1.0, 0.2, 1.0, 0.3, 1.0, 0.3, 1.0, 0.2, 1.0, 0.1, 1.0, 0.2, 1.0, 0.2, 1.0, 0.1, 1.0, 0.1, 0.0, 0.05, 0.0, 0.05, 0.0, 0.1, 0.0, 0.0, 1.0, 0.05, 1.0, 0.05, 1.0, 0.0, 1.0, 0.0, 0.0, 0.0, 1.0, 0.05, 1.0, 0.05, 0.0, 0.0, 0.0, 0.05, 0.0, 0.05, 1.0, 0.0, 1.0])
me_cube_015.materials.append(mat_material_002)
me_cube_015.materials.append(mat_material_001)
me_cube_015.update()

# ---- objects
ob_circle = bpy.data.objects.new('Circle', me_circle)
ob_cylinder = bpy.data.objects.new('Cylinder', me_cylinder_001)
ob_cube_001 = bpy.data.objects.new('Cube.001', me_cube_002)
ob_cube_002 = bpy.data.objects.new('Cube.002', me_cube_015)

# ---- transforms, parenting, visibility, modifiers, constraints
ob_circle.location = (0.1107, 2.478, 4.68)
ob_circle.rotation_euler = (0.0, -0.5099, 0.0)
ob_circle.scale = (3.72, 3.433, 5.174)
ob_cylinder.location = (1.078, 2.429, 2.912)
ob_cylinder.rotation_euler = (0.0, -0.5099, 0.0)
ob_cylinder.scale = (0.08686, 0.08686, 4.084)
ob_cube_001.location = (3.715, -1.045, 0.469)
ob_cube_001.rotation_euler = (0.0, 0.6664, 0.6658)
ob_cube_001.scale = (2.224, 0.04602, 0.05683)
ob_cube_002.location = (3.28, 3.995, 0.469)
ob_cube_002.rotation_euler = (0.0, 0.6664, -0.5062)
ob_cube_002.scale = (2.224, 0.04602, 0.05683)

# ---- collection membership
col_collection.objects.link(ob_circle)
col_collection.objects.link(ob_cylinder)
col_collection.objects.link(ob_cube_001)
col_collection.objects.link(ob_cube_002)

# ---- scene / render settings (as saved in the file)
scene.frame_start = 1; scene.frame_end = 250; scene.frame_set(1)
scene.render.engine = 'BLENDER_EEVEE_NEXT'
scene.cycles.sampling_pattern = 'TABULATED_SOBOL'
scene.cycles.use_light_tree = False
scene.view_settings.view_transform = 'Filmic'
bpy.context.view_layer.update()

# ---- added for rendering (the .blend has no active camera and no usable light): camera, sun
cam_auto = bpy.data.cameras.new('AutoCamera')
cam_auto.lens = 50.0
cam_auto.sensor_width = 36.0
cam_auto.clip_end = 1000.0
ob_auto_camera = bpy.data.objects.new('AutoCamera', cam_auto)
scene.collection.objects.link(ob_auto_camera)
ob_auto_camera.location = (17.5201, -17.9937, 16.3463)
ob_auto_camera.rotation_euler = (1.09748, -7.21219e-08, 0.694738)
scene.camera = ob_auto_camera
light_auto_sun = bpy.data.lights.new('AutoSun', 'SUN')
light_auto_sun.energy = 3.0
light_auto_sun.angle = 0.0523599
ob_auto_sun = bpy.data.objects.new('AutoSun', light_auto_sun)
scene.collection.objects.link(ob_auto_sun)
ob_auto_sun.rotation_euler = (0.872665, 0.174533, 0.523599)
bpy.context.view_layer.update()
